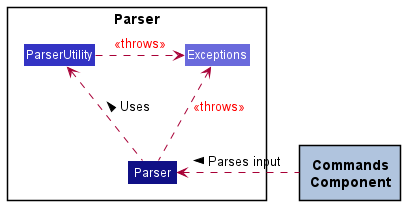

The diagram above was rendered by PlantUML. Its source (embedded in the PNG):
@startuml

!include style.puml

Package "Parser" as P {
    Class Parser LOGIC_COLOR
    Class ParserUtility LOGIC_COLOR_T1
    Class Exceptions LOGIC_COLOR_T2
}

package Commands as "**Commands**\n**Component**" COMMAND_COLOR_T2 {
}


Commands .L.> Parser : Parses input >

Parser -U.> Exceptions : <color: red><<throws>>
Parser -L.> ParserUtility : Uses >
ParserUtility -r.> Exceptions : <color: red><<throws>>

@enduml